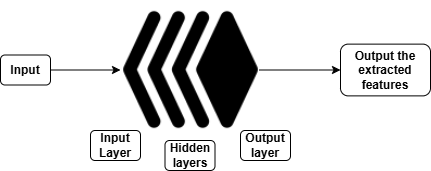

The diagram above was exported from draw.io. Its source (the exported page's mxGraphModel, read from the mxfile embedded in the PNG):
<mxGraphModel dx="872" dy="439" grid="1" gridSize="10" guides="1" tooltips="1" connect="1" arrows="1" fold="1" page="1" pageScale="1" pageWidth="850" pageHeight="1100" math="0" shadow="0">
  <root>
    <object label="" id="0">
      <mxCell />
    </object>
    <mxCell id="1" parent="0" />
    <mxCell id="7ju2t4k6SUTwWpLIgA1E-9" value="" style="edgeStyle=orthogonalEdgeStyle;rounded=0;orthogonalLoop=1;jettySize=auto;html=1;" edge="1" parent="1" source="R3936M8E89cLghzIPM7Q-2" target="R3936M8E89cLghzIPM7Q-10">
      <mxGeometry relative="1" as="geometry" />
    </mxCell>
    <mxCell id="R3936M8E89cLghzIPM7Q-2" value="&lt;b&gt;Input&lt;/b&gt;" style="rounded=1;whiteSpace=wrap;html=1;" parent="1" vertex="1">
      <mxGeometry x="70" y="434.5" width="50" height="30" as="geometry" />
    </mxCell>
    <mxCell id="7ju2t4k6SUTwWpLIgA1E-16" value="" style="edgeStyle=orthogonalEdgeStyle;rounded=0;orthogonalLoop=1;jettySize=auto;html=1;" edge="1" parent="1" source="R3936M8E89cLghzIPM7Q-10" target="7ju2t4k6SUTwWpLIgA1E-12">
      <mxGeometry relative="1" as="geometry" />
    </mxCell>
    <mxCell id="R3936M8E89cLghzIPM7Q-10" value="" style="shape=image;html=1;verticalAlign=top;verticalLabelPosition=bottom;labelBackgroundColor=#ffffff;imageAspect=0;aspect=fixed;image=https://cdn3.iconfinder.com/data/icons/user-interface-798/32/User_Interface_Layer_layers_design_bundle_stack-128.png;direction=south;fontColor=#8E8E8E;" parent="1" vertex="1">
      <mxGeometry x="190" y="380" width="139" height="139" as="geometry" />
    </mxCell>
    <mxCell id="7ju2t4k6SUTwWpLIgA1E-5" value="&lt;b&gt;Input Layer&lt;/b&gt;" style="rounded=1;whiteSpace=wrap;html=1;" vertex="1" parent="1">
      <mxGeometry x="160" y="510" width="50" height="30" as="geometry" />
    </mxCell>
    <mxCell id="7ju2t4k6SUTwWpLIgA1E-7" value="&lt;b&gt;Output layer&lt;/b&gt;" style="rounded=1;whiteSpace=wrap;html=1;" vertex="1" parent="1">
      <mxGeometry x="310" y="510" width="50" height="30" as="geometry" />
    </mxCell>
    <mxCell id="7ju2t4k6SUTwWpLIgA1E-8" value="&lt;b&gt;Hidden layers&lt;/b&gt;" style="rounded=1;whiteSpace=wrap;html=1;" vertex="1" parent="1">
      <mxGeometry x="234.5" y="520" width="50" height="30" as="geometry" />
    </mxCell>
    <mxCell id="7ju2t4k6SUTwWpLIgA1E-12" value="&lt;b&gt;Output the extracted features&lt;/b&gt;" style="rounded=1;whiteSpace=wrap;html=1;" vertex="1" parent="1">
      <mxGeometry x="410" y="423.63" width="90" height="51.75" as="geometry" />
    </mxCell>
  </root>
</mxGraphModel>